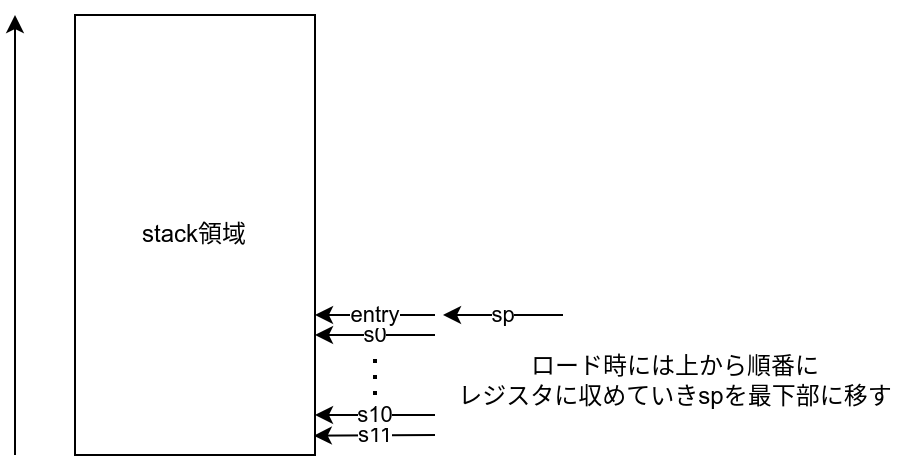

The diagram above was exported from draw.io. Its source (the exported page's mxGraphModel, read from the mxfile embedded in the PNG):
<mxGraphModel dx="778" dy="443" grid="1" gridSize="10" guides="1" tooltips="1" connect="1" arrows="1" fold="1" page="1" pageScale="1" pageWidth="827" pageHeight="1169" math="0" shadow="0">
  <root>
    <mxCell id="0" />
    <mxCell id="1" parent="0" />
    <mxCell id="2mK__UYmnCz1s9gSHUr3-2" value="stack領域" style="rounded=0;whiteSpace=wrap;html=1;" vertex="1" parent="1">
      <mxGeometry x="170" y="210" width="120" height="220" as="geometry" />
    </mxCell>
    <mxCell id="2mK__UYmnCz1s9gSHUr3-3" value="s11" style="endArrow=classic;html=1;rounded=0;entryX=0.995;entryY=0.956;entryDx=0;entryDy=0;entryPerimeter=0;" edge="1" parent="1" target="2mK__UYmnCz1s9gSHUr3-2">
      <mxGeometry width="50" height="50" relative="1" as="geometry">
        <mxPoint x="350" y="420" as="sourcePoint" />
        <mxPoint x="280" y="420" as="targetPoint" />
      </mxGeometry>
    </mxCell>
    <mxCell id="2mK__UYmnCz1s9gSHUr3-4" value="" style="endArrow=classic;html=1;rounded=0;" edge="1" parent="1">
      <mxGeometry width="50" height="50" relative="1" as="geometry">
        <mxPoint x="140" y="430" as="sourcePoint" />
        <mxPoint x="140" y="210" as="targetPoint" />
      </mxGeometry>
    </mxCell>
    <mxCell id="2mK__UYmnCz1s9gSHUr3-5" value="s10" style="endArrow=classic;html=1;rounded=0;" edge="1" parent="1">
      <mxGeometry width="50" height="50" relative="1" as="geometry">
        <mxPoint x="350" y="410" as="sourcePoint" />
        <mxPoint x="290" y="410" as="targetPoint" />
      </mxGeometry>
    </mxCell>
    <mxCell id="2mK__UYmnCz1s9gSHUr3-6" value="" style="endArrow=none;dashed=1;html=1;dashPattern=1 3;strokeWidth=2;rounded=0;" edge="1" parent="1">
      <mxGeometry width="50" height="50" relative="1" as="geometry">
        <mxPoint x="320" y="400" as="sourcePoint" />
        <mxPoint x="320" y="370" as="targetPoint" />
      </mxGeometry>
    </mxCell>
    <mxCell id="2mK__UYmnCz1s9gSHUr3-7" value="s0" style="endArrow=classic;html=1;rounded=0;" edge="1" parent="1">
      <mxGeometry width="50" height="50" relative="1" as="geometry">
        <mxPoint x="350" y="370" as="sourcePoint" />
        <mxPoint x="290" y="370" as="targetPoint" />
      </mxGeometry>
    </mxCell>
    <mxCell id="2mK__UYmnCz1s9gSHUr3-9" value="entry" style="endArrow=classic;html=1;rounded=0;" edge="1" parent="1">
      <mxGeometry width="50" height="50" relative="1" as="geometry">
        <mxPoint x="350" y="360" as="sourcePoint" />
        <mxPoint x="290" y="360" as="targetPoint" />
      </mxGeometry>
    </mxCell>
    <mxCell id="2mK__UYmnCz1s9gSHUr3-10" value="sp" style="endArrow=classic;html=1;rounded=0;" edge="1" parent="1">
      <mxGeometry width="50" height="50" relative="1" as="geometry">
        <mxPoint x="414" y="360" as="sourcePoint" />
        <mxPoint x="354" y="360" as="targetPoint" />
      </mxGeometry>
    </mxCell>
    <mxCell id="2mK__UYmnCz1s9gSHUr3-12" value="ロード時には上から順番に&lt;br&gt;レジスタに収めていきspを最下部に移す" style="text;html=1;align=center;verticalAlign=middle;resizable=0;points=[];autosize=1;strokeColor=none;fillColor=none;" vertex="1" parent="1">
      <mxGeometry x="350" y="373" width="240" height="40" as="geometry" />
    </mxCell>
  </root>
</mxGraphModel>